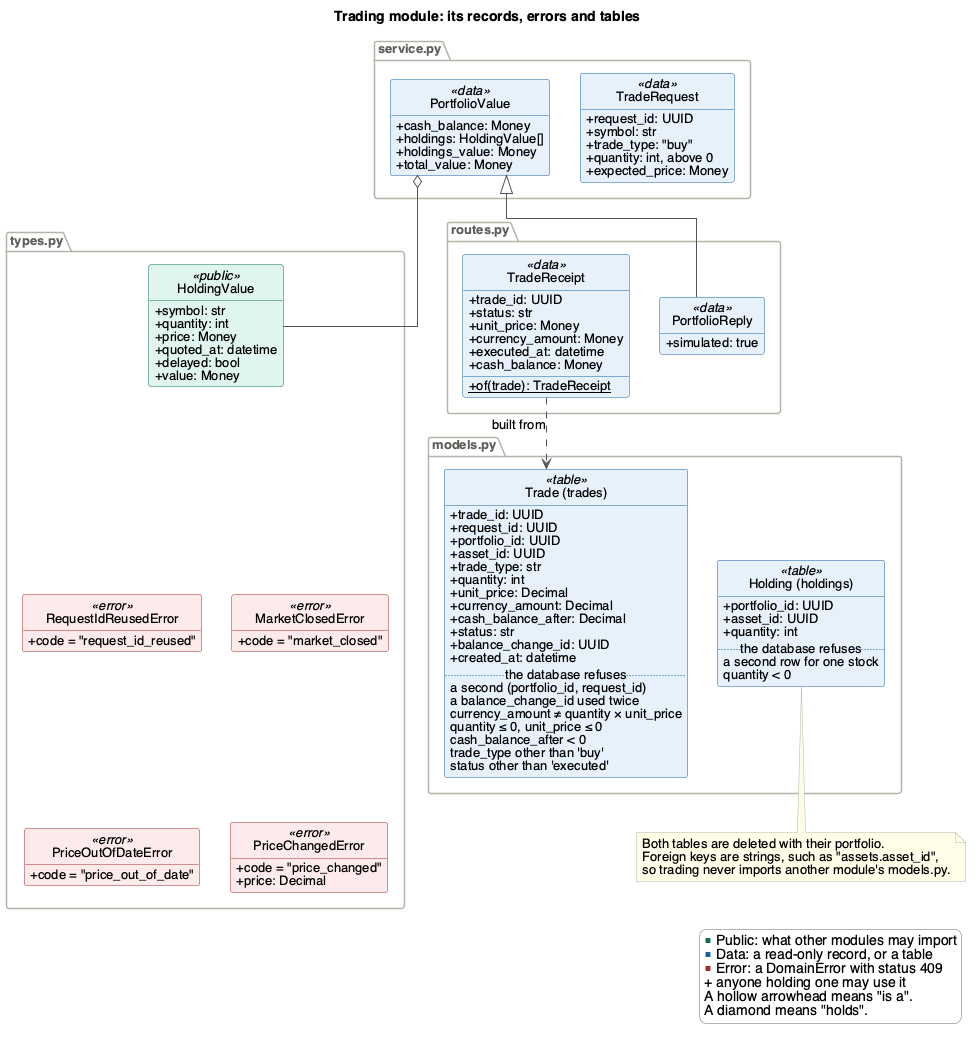

The diagram above was rendered by PlantUML. Its source (embedded in the PNG):
@startuml trading-data
' Render with: plantuml -tpng docs/Design/SoftArchitecture/figures/trading-data.puml
!include style.iuml
set separator none
title Trading module: its records, errors and tables

package "service.py" {
  class TradeRequest <<data>> {
    + request_id: UUID
    + symbol: str
    + trade_type: "buy"
    + quantity: int, above 0
    + expected_price: Money
  }
  class PortfolioValue <<data>> {
    + cash_balance: Money
    + holdings: HoldingValue[]
    + holdings_value: Money
    + total_value: Money
  }
}

package "routes.py" {
  class TradeReceipt <<data>> {
    + trade_id: UUID
    + status: str
    + unit_price: Money
    + currency_amount: Money
    + executed_at: datetime
    + cash_balance: Money
    + {static} of(trade): TradeReceipt
  }
  class PortfolioReply <<data>> {
    + simulated: true
  }
}

package "types.py" {
  class HoldingValue <<public>> {
    + symbol: str
    + quantity: int
    + price: Money
    + quoted_at: datetime
    + delayed: bool
    + value: Money
  }
  class RequestIdReusedError <<error>> {
    + code = "request_id_reused"
  }
  class MarketClosedError <<error>> {
    + code = "market_closed"
  }
  class PriceOutOfDateError <<error>> {
    + code = "price_out_of_date"
  }
  class PriceChangedError <<error>> {
    + code = "price_changed"
    + price: Decimal
  }
}

package "models.py" {
  class "Trade (trades)" as Trade <<table>> {
    + trade_id: UUID
    + request_id: UUID
    + portfolio_id: UUID
    + asset_id: UUID
    + trade_type: str
    + quantity: int
    + unit_price: Decimal
    + currency_amount: Decimal
    + cash_balance_after: Decimal
    + status: str
    + balance_change_id: UUID
    + created_at: datetime
    .. the database refuses ..
    a second (portfolio_id, request_id)
    a balance_change_id used twice
    currency_amount ≠ quantity × unit_price
    quantity ≤ 0, unit_price ≤ 0
    cash_balance_after < 0
    trade_type other than 'buy'
    status other than 'executed'
  }
  class "Holding (holdings)" as Holding <<table>> {
    + portfolio_id: UUID
    + asset_id: UUID
    + quantity: int
    .. the database refuses ..
    a second row for one stock
    quantity < 0
  }
}

PortfolioReply -up-|> PortfolioValue
PortfolioValue o-- HoldingValue
TradeReceipt ..> Trade : built from

HoldingValue -[hidden]down- RequestIdReusedError
RequestIdReusedError -[hidden]right- MarketClosedError
PriceOutOfDateError -[hidden]right- PriceChangedError
RequestIdReusedError -[hidden]down- PriceOutOfDateError

note bottom of Holding
  Both tables are deleted with their portfolio.
  Foreign keys are strings, such as "assets.asset_id",
  so trading never imports another module's models.py.
end note

legend right
  <color:#0F6E56>■</color> Public: what other modules may import
  <color:#185FA5>■</color> Data: a read-only record, or a table
  <color:#A32D2D>■</color> Error: a DomainError with status 409
  + anyone holding one may use it
  A hollow arrowhead means "is a".
  A diamond means "holds".
endlegend
@enduml